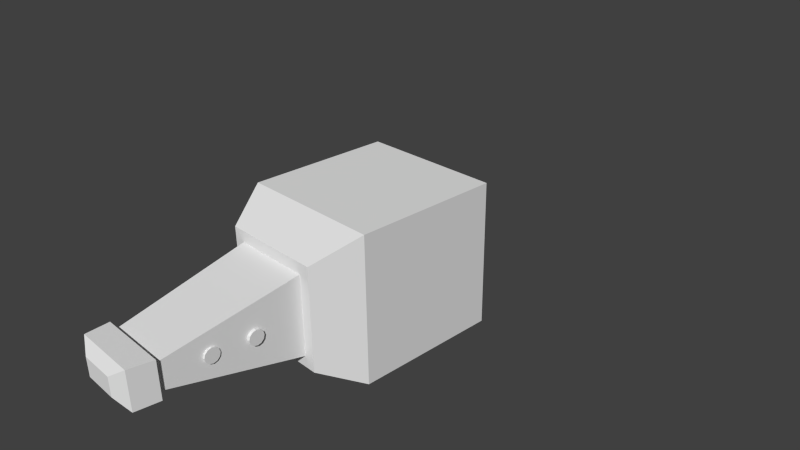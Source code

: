 # Source: test_02.blend  (saved by Blender 2.78.0; exported with 4.5.12 LTS)
import bpy
from mathutils import Matrix  # noqa: F401  (used for matrix-valued properties, if any)

bpy.ops.wm.read_factory_settings(use_empty=True)
scene = bpy.context.scene
scene.name = 'Scene'

# ---- collections
col_collection_1 = bpy.data.collections.new('Collection 1'); scene.collection.children.link(col_collection_1)
col_collection_11 = bpy.data.collections.new('Collection 11'); scene.collection.children.link(col_collection_11)

# ---- world
world_world = bpy.data.worlds.new('World'); scene.world = world_world
world_world.color = (0.05088, 0.05088, 0.05088)
world_world.use_sun_shadow = False
world_world.sun_shadow_jitter_overblur = 0.0
world_world.cycles.sampling_method = 'NONE'
world_world.cycles.sample_map_resolution = 256

# ---- cameras
cam_camera = bpy.data.cameras.new('Camera')
cam_camera.clip_end = 100.0
cam_camera.lens = 35.0
cam_camera.sensor_width = 32.0
cam_camera.sensor_height = 18.0
cam_camera.ortho_scale = 7.314
cam_camera.dof.focus_distance = 0.0

# ---- meshes
me_gear_001 = bpy.data.meshes.new('Gear.001')
me_gear_001.from_pydata([(0.7, 0.404, -2.324e-07), (0.694, 0.404, 0.09137), (0.6761, 0.404, 0.1812), (0.6467, 0.404, 0.2679), (0.9, 0.404, -2.473e-07), (0.8923, 0.404, 0.1175), (0.8693, 0.404, 0.2329), (0.8315, 0.404, 0.3444), (0.9914, 0.404, 0.1305), (0.9659, 0.404, 0.2588), (0.9239, 0.404, 0.3827), (1.085, 0.404, 0.1796), (1.063, 0.404, 0.2847), (1.03, 0.404, 0.3871), (0.7, 0.004024, -2.473e-07), (0.694, 0.004024, 0.09137), (0.6761, 0.004024, 0.1812), (0.6467, 0.004024, 0.2679), (0.9, 0.004024, -2.622e-07), (0.8923, 0.004024, 0.1175), (0.8693, 0.004024, 0.2329), (0.8315, 0.004024, 0.3444), (0.9914, 0.004024, 0.1305), (0.9659, 0.004024, 0.2588), (0.9239, 0.004024, 0.3827), (1.085, 0.004024, 0.1796), (1.063, 0.004024, 0.2847), (1.03, 0.004024, 0.3871), (0.6062, 0.404, 0.35), (0.5553, 0.404, 0.4261), (0.495, 0.404, 0.495), (0.4261, 0.404, 0.5553), (0.7794, 0.404, 0.45), (0.714, 0.404, 0.5479), (0.6364, 0.404, 0.6364), (0.5479, 0.404, 0.714), (0.7934, 0.404, 0.6088), (0.7071, 0.404, 0.7071), (0.6088, 0.404, 0.7934), (0.8501, 0.404, 0.6981), (0.7778, 0.404, 0.7778), (0.6981, 0.404, 0.8501), (0.6062, 0.004024, 0.35), (0.5553, 0.004024, 0.4261), (0.495, 0.004024, 0.495), (0.4261, 0.004024, 0.5553), (0.7794, 0.004024, 0.45), (0.714, 0.004024, 0.5479), (0.6364, 0.004024, 0.6364), (0.5479, 0.004024, 0.714), (0.7934, 0.004024, 0.6088), (0.7071, 0.004024, 0.7071), (0.6088, 0.004024, 0.7934), (0.8501, 0.004024, 0.6981), (0.7778, 0.004024, 0.7778), (0.6981, 0.004024, 0.8501), (0.35, 0.404, 0.6062), (0.2679, 0.404, 0.6467), (0.1812, 0.404, 0.6761), (0.09137, 0.404, 0.694), (0.45, 0.404, 0.7794), (0.3444, 0.404, 0.8315), (0.2329, 0.404, 0.8693), (0.1175, 0.404, 0.8923), (0.3827, 0.404, 0.9239), (0.2588, 0.404, 0.9659), (0.1305, 0.404, 0.9914), (0.3871, 0.404, 1.03), (0.2847, 0.404, 1.063), (0.1796, 0.404, 1.085), (0.35, 0.004024, 0.6062), (0.2679, 0.004024, 0.6467), (0.1812, 0.004024, 0.6761), (0.09137, 0.004024, 0.694), (0.45, 0.004024, 0.7794), (0.3444, 0.004024, 0.8315), (0.2329, 0.004024, 0.8693), (0.1175, 0.004024, 0.8923), (0.3827, 0.004024, 0.9239), (0.2588, 0.004024, 0.9659), (0.1305, 0.004024, 0.9914), (0.3871, 0.004024, 1.03), (0.2847, 0.004024, 1.063), (0.1796, 0.004024, 1.085), (1.119e-07, 0.404, 0.7), (-0.09137, 0.404, 0.694), (-0.1812, 0.404, 0.6761), (-0.2679, 0.404, 0.6467), (1.27e-07, 0.404, 0.9), (-0.1175, 0.404, 0.8923), (-0.2329, 0.404, 0.8693), (-0.3444, 0.404, 0.8315), (-0.1305, 0.404, 0.9914), (-0.2588, 0.404, 0.9659), (-0.3827, 0.404, 0.9239), (-0.1796, 0.404, 1.085), (-0.2847, 0.404, 1.063), (-0.3871, 0.404, 1.03), (2.13e-08, 0.004024, 0.7), (-0.09137, 0.004024, 0.694), (-0.1812, 0.004024, 0.6761), (-0.2679, 0.004024, 0.6467), (3.64e-08, 0.004024, 0.9), (-0.1175, 0.004024, 0.8923), (-0.2329, 0.004024, 0.8693), (-0.3444, 0.004024, 0.8315), (-0.1305, 0.004024, 0.9914), (-0.2588, 0.004024, 0.9659), (-0.3827, 0.004024, 0.9239), (-0.1796, 0.004024, 1.085), (-0.2847, 0.004024, 1.063), (-0.3871, 0.004024, 1.03), (-0.35, 0.404, 0.6062), (-0.4261, 0.404, 0.5553), (-0.495, 0.404, 0.495), (-0.5553, 0.404, 0.4261), (-0.45, 0.404, 0.7794), (-0.5479, 0.404, 0.714), (-0.6364, 0.404, 0.6364), (-0.714, 0.404, 0.5479), (-0.6088, 0.404, 0.7934), (-0.7071, 0.404, 0.7071), (-0.7934, 0.404, 0.6088), (-0.6981, 0.404, 0.8501), (-0.7778, 0.404, 0.7778), (-0.8501, 0.404, 0.6981), (-0.35, 0.004025, 0.6062), (-0.4261, 0.004025, 0.5553), (-0.495, 0.004025, 0.495), (-0.5553, 0.004025, 0.4261), (-0.45, 0.004025, 0.7794), (-0.5479, 0.004025, 0.714), (-0.6364, 0.004025, 0.6364), (-0.714, 0.004025, 0.5479), (-0.6088, 0.004025, 0.7934), (-0.7071, 0.004025, 0.7071), (-0.7934, 0.004025, 0.6088), (-0.6981, 0.004025, 0.8501), (-0.7778, 0.004025, 0.7778), (-0.8501, 0.004025, 0.6981), (-0.6062, 0.404, 0.35), (-0.6467, 0.404, 0.2679), (-0.6761, 0.404, 0.1812), (-0.694, 0.404, 0.09137), (-0.7794, 0.404, 0.45), (-0.8315, 0.404, 0.3444), (-0.8693, 0.404, 0.2329), (-0.8923, 0.404, 0.1175), (-0.9239, 0.404, 0.3827), (-0.9659, 0.404, 0.2588), (-0.9914, 0.404, 0.1305), (-1.03, 0.404, 0.3871), (-1.063, 0.404, 0.2847), (-1.085, 0.404, 0.1796), (-0.6062, 0.004025, 0.35), (-0.6467, 0.004025, 0.2679), (-0.6761, 0.004025, 0.1812), (-0.694, 0.004025, 0.09137), (-0.7794, 0.004025, 0.45), (-0.8315, 0.004025, 0.3444), (-0.8693, 0.004025, 0.2329), (-0.8923, 0.004025, 0.1175), (-0.9239, 0.004025, 0.3827), (-0.9659, 0.004025, 0.2588), (-0.9914, 0.004025, 0.1305), (-1.03, 0.004025, 0.3871), (-1.063, 0.004025, 0.2847), (-1.085, 0.004025, 0.1796), (-0.7, 0.404, -1.281e-07), (-0.694, 0.404, -0.09137), (-0.6761, 0.404, -0.1812), (-0.6467, 0.404, -0.2679), (-0.9, 0.404, -1.132e-07), (-0.8923, 0.404, -0.1175), (-0.8693, 0.404, -0.2329), (-0.8315, 0.404, -0.3444), (-0.9914, 0.404, -0.1305), (-0.9659, 0.404, -0.2588), (-0.9239, 0.404, -0.3827), (-1.085, 0.404, -0.1796), (-1.063, 0.404, -0.2847), (-1.03, 0.404, -0.3871), (-0.7, 0.004025, -1.43e-07), (-0.694, 0.004025, -0.09137), (-0.6761, 0.004025, -0.1812), (-0.6467, 0.004025, -0.2679), (-0.9, 0.004025, -1.281e-07), (-0.8923, 0.004025, -0.1175), (-0.8693, 0.004025, -0.2329), (-0.8315, 0.004025, -0.3444), (-0.9914, 0.004025, -0.1305), (-0.9659, 0.004025, -0.2588), (-0.9239, 0.004025, -0.3827), (-1.085, 0.004025, -0.1796), (-1.063, 0.004025, -0.2847), (-1.03, 0.004025, -0.3871), (-0.6062, 0.404, -0.35), (-0.5553, 0.404, -0.4261), (-0.495, 0.404, -0.495), (-0.4261, 0.404, -0.5553), (-0.7794, 0.404, -0.45), (-0.714, 0.404, -0.5479), (-0.6364, 0.404, -0.6364), (-0.5479, 0.404, -0.714), (-0.7934, 0.404, -0.6088), (-0.7071, 0.404, -0.7071), (-0.6088, 0.404, -0.7934), (-0.8501, 0.404, -0.6981), (-0.7778, 0.404, -0.7778), (-0.6981, 0.404, -0.8501), (-0.6062, 0.004025, -0.35), (-0.5553, 0.004025, -0.4261), (-0.495, 0.004025, -0.495), (-0.4261, 0.004025, -0.5553), (-0.7794, 0.004025, -0.45), (-0.714, 0.004025, -0.5479), (-0.6364, 0.004025, -0.6364), (-0.5479, 0.004025, -0.714), (-0.7934, 0.004025, -0.6088), (-0.7071, 0.004025, -0.7071), (-0.6088, 0.004025, -0.7934), (-0.8501, 0.004025, -0.6981), (-0.7778, 0.004025, -0.7778), (-0.6981, 0.004025, -0.8501), (-0.35, 0.404, -0.6062), (-0.2679, 0.404, -0.6467), (-0.1812, 0.404, -0.6761), (-0.09137, 0.404, -0.694), (-0.45, 0.404, -0.7794), (-0.3444, 0.404, -0.8315), (-0.2329, 0.404, -0.8693), (-0.1175, 0.404, -0.8923), (-0.3827, 0.404, -0.9239), (-0.2588, 0.404, -0.9659), (-0.1305, 0.404, -0.9914), (-0.3871, 0.404, -1.03), (-0.2847, 0.404, -1.063), (-0.1796, 0.404, -1.085), (-0.35, 0.004025, -0.6062), (-0.2679, 0.004025, -0.6467), (-0.1812, 0.004025, -0.6761), (-0.09137, 0.004024, -0.694), (-0.45, 0.004025, -0.7794), (-0.3444, 0.004025, -0.8315), (-0.2329, 0.004025, -0.8693), (-0.1175, 0.004025, -0.8923), (-0.3827, 0.004025, -0.9239), (-0.2588, 0.004025, -0.9659), (-0.1305, 0.004024, -0.9914), (-0.3871, 0.004025, -1.03), (-0.2847, 0.004025, -1.063), (-0.1796, 0.004025, -1.085), (6.198e-09, 0.404, -0.7), (0.09137, 0.404, -0.694), (0.1812, 0.404, -0.6761), (0.2679, 0.404, -0.6467), (-8.901e-09, 0.404, -0.9), (0.1175, 0.404, -0.8923), (0.2329, 0.404, -0.8693), (0.3444, 0.404, -0.8315), (0.1305, 0.404, -0.9914), (0.2588, 0.404, -0.9659), (0.3827, 0.404, -0.9239), (0.1796, 0.404, -1.085), (0.2847, 0.404, -1.063), (0.3871, 0.404, -1.03), (-8.44e-08, 0.004024, -0.7), (0.09137, 0.004024, -0.694), (0.1812, 0.004024, -0.6761), (0.2679, 0.004024, -0.6467), (-9.95e-08, 0.004025, -0.9), (0.1175, 0.004025, -0.8923), (0.2329, 0.004024, -0.8693), (0.3444, 0.004024, -0.8315), (0.1305, 0.004024, -0.9914), (0.2588, 0.004024, -0.9659), (0.3827, 0.004024, -0.9239), (0.1796, 0.004024, -1.085), (0.2847, 0.004024, -1.063), (0.3871, 0.004024, -1.03), (0.35, 0.404, -0.6062), (0.4261, 0.404, -0.5553), (0.495, 0.404, -0.495), (0.5553, 0.404, -0.4261), (0.45, 0.404, -0.7794), (0.5479, 0.404, -0.714), (0.6364, 0.404, -0.6364), (0.714, 0.404, -0.5479), (0.6088, 0.404, -0.7934), (0.7071, 0.404, -0.7071), (0.7934, 0.404, -0.6088), (0.6981, 0.404, -0.8501), (0.7778, 0.404, -0.7778), (0.8501, 0.404, -0.6981), (0.35, 0.004024, -0.6062), (0.4261, 0.004024, -0.5553), (0.495, 0.004024, -0.495), (0.5553, 0.004024, -0.4261), (0.45, 0.004024, -0.7794), (0.5479, 0.004024, -0.714), (0.6364, 0.004024, -0.6364), (0.714, 0.004024, -0.5479), (0.6088, 0.004024, -0.7934), (0.7071, 0.004024, -0.7071), (0.7934, 0.004024, -0.6088), (0.6981, 0.004024, -0.8501), (0.7778, 0.004024, -0.7778), (0.8501, 0.004024, -0.6981), (0.6062, 0.404, -0.35), (0.6467, 0.404, -0.2679), (0.6761, 0.404, -0.1812), (0.694, 0.404, -0.09137), (0.7794, 0.404, -0.45), (0.8315, 0.404, -0.3444), (0.8693, 0.404, -0.2329), (0.8923, 0.404, -0.1175), (0.9239, 0.404, -0.3827), (0.9659, 0.404, -0.2588), (0.9914, 0.404, -0.1305), (1.03, 0.404, -0.3871), (1.063, 0.404, -0.2847), (1.085, 0.404, -0.1796), (0.6062, 0.004024, -0.35), (0.6467, 0.004024, -0.2679), (0.6761, 0.004024, -0.1812), (0.694, 0.004024, -0.09137), (0.7794, 0.004024, -0.45), (0.8315, 0.004024, -0.3444), (0.8693, 0.004024, -0.2329), (0.8923, 0.004024, -0.1175), (0.9239, 0.004024, -0.3827), (0.9659, 0.004024, -0.2588), (0.9914, 0.004024, -0.1305), (1.03, 0.004024, -0.3871), (1.063, 0.004024, -0.2847), (1.085, 0.004024, -0.1796)], [], [(4, 0, 1, 5), (5, 1, 2, 6), (6, 2, 3, 7), (8, 5, 6, 9), (9, 6, 7, 10), (11, 8, 9, 12), (12, 9, 10, 13), (14, 18, 19, 15), (15, 19, 20, 16), (16, 20, 21, 17), (19, 22, 23, 20), (20, 23, 24, 21), (22, 25, 26, 23), (23, 26, 27, 24), (18, 4, 5, 19), (19, 5, 8, 22), (22, 8, 11, 25), (25, 11, 12, 26), (26, 12, 13, 27), (27, 13, 10, 24), (24, 10, 7, 21), (32, 28, 29, 33), (33, 29, 30, 34), (34, 30, 31, 35), (36, 33, 34, 37), (37, 34, 35, 38), (39, 36, 37, 40), (40, 37, 38, 41), (42, 46, 47, 43), (43, 47, 48, 44), (44, 48, 49, 45), (47, 50, 51, 48), (48, 51, 52, 49), (50, 53, 54, 51), (51, 54, 55, 52), (46, 32, 33, 47), (47, 33, 36, 50), (50, 36, 39, 53), (53, 39, 40, 54), (54, 40, 41, 55), (55, 41, 38, 52), (52, 38, 35, 49), (3, 28, 32, 7), (7, 32, 46, 21), (21, 46, 42, 17), (60, 56, 57, 61), (61, 57, 58, 62), (62, 58, 59, 63), (64, 61, 62, 65), (65, 62, 63, 66), (67, 64, 65, 68), (68, 65, 66, 69), (70, 74, 75, 71), (71, 75, 76, 72), (72, 76, 77, 73), (75, 78, 79, 76), (76, 79, 80, 77), (78, 81, 82, 79), (79, 82, 83, 80), (74, 60, 61, 75), (75, 61, 64, 78), (78, 64, 67, 81), (81, 67, 68, 82), (82, 68, 69, 83), (83, 69, 66, 80), (80, 66, 63, 77), (31, 56, 60, 35), (35, 60, 74, 49), (49, 74, 70, 45), (88, 84, 85, 89), (89, 85, 86, 90), (90, 86, 87, 91), (92, 89, 90, 93), (93, 90, 91, 94), (95, 92, 93, 96), (96, 93, 94, 97), (98, 102, 103, 99), (99, 103, 104, 100), (100, 104, 105, 101), (103, 106, 107, 104), (104, 107, 108, 105), (106, 109, 110, 107), (107, 110, 111, 108), (102, 88, 89, 103), (103, 89, 92, 106), (106, 92, 95, 109), (109, 95, 96, 110), (110, 96, 97, 111), (111, 97, 94, 108), (108, 94, 91, 105), (59, 84, 88, 63), (63, 88, 102, 77), (77, 102, 98, 73), (116, 112, 113, 117), (117, 113, 114, 118), (118, 114, 115, 119), (120, 117, 118, 121), (121, 118, 119, 122), (123, 120, 121, 124), (124, 121, 122, 125), (126, 130, 131, 127), (127, 131, 132, 128), (128, 132, 133, 129), (131, 134, 135, 132), (132, 135, 136, 133), (134, 137, 138, 135), (135, 138, 139, 136), (130, 116, 117, 131), (131, 117, 120, 134), (134, 120, 123, 137), (137, 123, 124, 138), (138, 124, 125, 139), (139, 125, 122, 136), (136, 122, 119, 133), (87, 112, 116, 91), (91, 116, 130, 105), (105, 130, 126, 101), (144, 140, 141, 145), (145, 141, 142, 146), (146, 142, 143, 147), (148, 145, 146, 149), (149, 146, 147, 150), (151, 148, 149, 152), (152, 149, 150, 153), (154, 158, 159, 155), (155, 159, 160, 156), (156, 160, 161, 157), (159, 162, 163, 160), (160, 163, 164, 161), (162, 165, 166, 163), (163, 166, 167, 164), (158, 144, 145, 159), (159, 145, 148, 162), (162, 148, 151, 165), (165, 151, 152, 166), (166, 152, 153, 167), (167, 153, 150, 164), (164, 150, 147, 161), (115, 140, 144, 119), (119, 144, 158, 133), (133, 158, 154, 129), (172, 168, 169, 173), (173, 169, 170, 174), (174, 170, 171, 175), (176, 173, 174, 177), (177, 174, 175, 178), (179, 176, 177, 180), (180, 177, 178, 181), (182, 186, 187, 183), (183, 187, 188, 184), (184, 188, 189, 185), (187, 190, 191, 188), (188, 191, 192, 189), (190, 193, 194, 191), (191, 194, 195, 192), (186, 172, 173, 187), (187, 173, 176, 190), (190, 176, 179, 193), (193, 179, 180, 194), (194, 180, 181, 195), (195, 181, 178, 192), (192, 178, 175, 189), (143, 168, 172, 147), (147, 172, 186, 161), (161, 186, 182, 157), (200, 196, 197, 201), (201, 197, 198, 202), (202, 198, 199, 203), (204, 201, 202, 205), (205, 202, 203, 206), (207, 204, 205, 208), (208, 205, 206, 209), (210, 214, 215, 211), (211, 215, 216, 212), (212, 216, 217, 213), (215, 218, 219, 216), (216, 219, 220, 217), (218, 221, 222, 219), (219, 222, 223, 220), (214, 200, 201, 215), (215, 201, 204, 218), (218, 204, 207, 221), (221, 207, 208, 222), (222, 208, 209, 223), (223, 209, 206, 220), (220, 206, 203, 217), (171, 196, 200, 175), (175, 200, 214, 189), (189, 214, 210, 185), (228, 224, 225, 229), (229, 225, 226, 230), (230, 226, 227, 231), (232, 229, 230, 233), (233, 230, 231, 234), (235, 232, 233, 236), (236, 233, 234, 237), (238, 242, 243, 239), (239, 243, 244, 240), (240, 244, 245, 241), (243, 246, 247, 244), (244, 247, 248, 245), (246, 249, 250, 247), (247, 250, 251, 248), (242, 228, 229, 243), (243, 229, 232, 246), (246, 232, 235, 249), (249, 235, 236, 250), (250, 236, 237, 251), (251, 237, 234, 248), (248, 234, 231, 245), (199, 224, 228, 203), (203, 228, 242, 217), (217, 242, 238, 213), (256, 252, 253, 257), (257, 253, 254, 258), (258, 254, 255, 259), (260, 257, 258, 261), (261, 258, 259, 262), (263, 260, 261, 264), (264, 261, 262, 265), (266, 270, 271, 267), (267, 271, 272, 268), (268, 272, 273, 269), (271, 274, 275, 272), (272, 275, 276, 273), (274, 277, 278, 275), (275, 278, 279, 276), (270, 256, 257, 271), (271, 257, 260, 274), (274, 260, 263, 277), (277, 263, 264, 278), (278, 264, 265, 279), (279, 265, 262, 276), (276, 262, 259, 273), (227, 252, 256, 231), (231, 256, 270, 245), (245, 270, 266, 241), (284, 280, 281, 285), (285, 281, 282, 286), (286, 282, 283, 287), (288, 285, 286, 289), (289, 286, 287, 290), (291, 288, 289, 292), (292, 289, 290, 293), (294, 298, 299, 295), (295, 299, 300, 296), (296, 300, 301, 297), (299, 302, 303, 300), (300, 303, 304, 301), (302, 305, 306, 303), (303, 306, 307, 304), (298, 284, 285, 299), (299, 285, 288, 302), (302, 288, 291, 305), (305, 291, 292, 306), (306, 292, 293, 307), (307, 293, 290, 304), (304, 290, 287, 301), (255, 280, 284, 259), (259, 284, 298, 273), (273, 298, 294, 269), (312, 308, 309, 313), (313, 309, 310, 314), (314, 310, 311, 315), (316, 313, 314, 317), (317, 314, 315, 318), (319, 316, 317, 320), (320, 317, 318, 321), (322, 326, 327, 323), (323, 327, 328, 324), (324, 328, 329, 325), (327, 330, 331, 328), (328, 331, 332, 329), (330, 333, 334, 331), (331, 334, 335, 332), (326, 312, 313, 327), (327, 313, 316, 330), (330, 316, 319, 333), (333, 319, 320, 334), (334, 320, 321, 335), (335, 321, 318, 332), (332, 318, 315, 329), (283, 308, 312, 287), (287, 312, 326, 301), (301, 326, 322, 297), (311, 0, 4, 315), (315, 4, 18, 329), (329, 18, 14, 325)])
me_gear_001.use_remesh_preserve_volume = False
me_gear_001.use_remesh_preserve_attributes = False
me_gear_001.use_mirror_vertex_groups = False
me_gear_001.update()
me_gear = bpy.data.meshes.new('Gear')
me_gear.from_pydata([(0.7, 0.404, -2.324e-07), (0.694, 0.404, 0.09137), (0.6761, 0.404, 0.1812), (0.6467, 0.404, 0.2679), (0.9, 0.404, -2.473e-07), (0.8923, 0.404, 0.1175), (0.8693, 0.404, 0.2329), (0.8315, 0.404, 0.3444), (0.9914, 0.404, 0.1305), (0.9659, 0.404, 0.2588), (0.9239, 0.404, 0.3827), (1.085, 0.404, 0.1796), (1.063, 0.404, 0.2847), (1.03, 0.404, 0.3871), (0.7, 0.004024, -2.473e-07), (0.694, 0.004024, 0.09137), (0.6761, 0.004024, 0.1812), (0.6467, 0.004024, 0.2679), (0.9, 0.004024, -2.622e-07), (0.8923, 0.004024, 0.1175), (0.8693, 0.004024, 0.2329), (0.8315, 0.004024, 0.3444), (0.9914, 0.004024, 0.1305), (0.9659, 0.004024, 0.2588), (0.9239, 0.004024, 0.3827), (1.085, 0.004024, 0.1796), (1.063, 0.004024, 0.2847), (1.03, 0.004024, 0.3871), (0.6062, 0.404, 0.35), (0.5553, 0.404, 0.4261), (0.495, 0.404, 0.495), (0.4261, 0.404, 0.5553), (0.7794, 0.404, 0.45), (0.714, 0.404, 0.5479), (0.6364, 0.404, 0.6364), (0.5479, 0.404, 0.714), (0.7934, 0.404, 0.6088), (0.7071, 0.404, 0.7071), (0.6088, 0.404, 0.7934), (0.8501, 0.404, 0.6981), (0.7778, 0.404, 0.7778), (0.6981, 0.404, 0.8501), (0.6062, 0.004024, 0.35), (0.5553, 0.004024, 0.4261), (0.495, 0.004024, 0.495), (0.4261, 0.004024, 0.5553), (0.7794, 0.004024, 0.45), (0.714, 0.004024, 0.5479), (0.6364, 0.004024, 0.6364), (0.5479, 0.004024, 0.714), (0.7934, 0.004024, 0.6088), (0.7071, 0.004024, 0.7071), (0.6088, 0.004024, 0.7934), (0.8501, 0.004024, 0.6981), (0.7778, 0.004024, 0.7778), (0.6981, 0.004024, 0.8501), (0.35, 0.404, 0.6062), (0.2679, 0.404, 0.6467), (0.1812, 0.404, 0.6761), (0.09137, 0.404, 0.694), (0.45, 0.404, 0.7794), (0.3444, 0.404, 0.8315), (0.2329, 0.404, 0.8693), (0.1175, 0.404, 0.8923), (0.3827, 0.404, 0.9239), (0.2588, 0.404, 0.9659), (0.1305, 0.404, 0.9914), (0.3871, 0.404, 1.03), (0.2847, 0.404, 1.063), (0.1796, 0.404, 1.085), (0.35, 0.004024, 0.6062), (0.2679, 0.004024, 0.6467), (0.1812, 0.004024, 0.6761), (0.09137, 0.004024, 0.694), (0.45, 0.004024, 0.7794), (0.3444, 0.004024, 0.8315), (0.2329, 0.004024, 0.8693), (0.1175, 0.004024, 0.8923), (0.3827, 0.004024, 0.9239), (0.2588, 0.004024, 0.9659), (0.1305, 0.004024, 0.9914), (0.3871, 0.004024, 1.03), (0.2847, 0.004024, 1.063), (0.1796, 0.004024, 1.085), (1.119e-07, 0.404, 0.7), (-0.09137, 0.404, 0.694), (-0.1812, 0.404, 0.6761), (-0.2679, 0.404, 0.6467), (1.27e-07, 0.404, 0.9), (-0.1175, 0.404, 0.8923), (-0.2329, 0.404, 0.8693), (-0.3444, 0.404, 0.8315), (-0.1305, 0.404, 0.9914), (-0.2588, 0.404, 0.9659), (-0.3827, 0.404, 0.9239), (-0.1796, 0.404, 1.085), (-0.2847, 0.404, 1.063), (-0.3871, 0.404, 1.03), (2.13e-08, 0.004024, 0.7), (-0.09137, 0.004024, 0.694), (-0.1812, 0.004024, 0.6761), (-0.2679, 0.004024, 0.6467), (3.64e-08, 0.004024, 0.9), (-0.1175, 0.004024, 0.8923), (-0.2329, 0.004024, 0.8693), (-0.3444, 0.004024, 0.8315), (-0.1305, 0.004024, 0.9914), (-0.2588, 0.004024, 0.9659), (-0.3827, 0.004024, 0.9239), (-0.1796, 0.004024, 1.085), (-0.2847, 0.004024, 1.063), (-0.3871, 0.004024, 1.03), (-0.35, 0.404, 0.6062), (-0.4261, 0.404, 0.5553), (-0.495, 0.404, 0.495), (-0.5553, 0.404, 0.4261), (-0.45, 0.404, 0.7794), (-0.5479, 0.404, 0.714), (-0.6364, 0.404, 0.6364), (-0.714, 0.404, 0.5479), (-0.6088, 0.404, 0.7934), (-0.7071, 0.404, 0.7071), (-0.7934, 0.404, 0.6088), (-0.6981, 0.404, 0.8501), (-0.7778, 0.404, 0.7778), (-0.8501, 0.404, 0.6981), (-0.35, 0.004025, 0.6062), (-0.4261, 0.004025, 0.5553), (-0.495, 0.004025, 0.495), (-0.5553, 0.004025, 0.4261), (-0.45, 0.004025, 0.7794), (-0.5479, 0.004025, 0.714), (-0.6364, 0.004025, 0.6364), (-0.714, 0.004025, 0.5479), (-0.6088, 0.004025, 0.7934), (-0.7071, 0.004025, 0.7071), (-0.7934, 0.004025, 0.6088), (-0.6981, 0.004025, 0.8501), (-0.7778, 0.004025, 0.7778), (-0.8501, 0.004025, 0.6981), (-0.6062, 0.404, 0.35), (-0.6467, 0.404, 0.2679), (-0.6761, 0.404, 0.1812), (-0.694, 0.404, 0.09137), (-0.7794, 0.404, 0.45), (-0.8315, 0.404, 0.3444), (-0.8693, 0.404, 0.2329), (-0.8923, 0.404, 0.1175), (-0.9239, 0.404, 0.3827), (-0.9659, 0.404, 0.2588), (-0.9914, 0.404, 0.1305), (-1.03, 0.404, 0.3871), (-1.063, 0.404, 0.2847), (-1.085, 0.404, 0.1796), (-0.6062, 0.004025, 0.35), (-0.6467, 0.004025, 0.2679), (-0.6761, 0.004025, 0.1812), (-0.694, 0.004025, 0.09137), (-0.7794, 0.004025, 0.45), (-0.8315, 0.004025, 0.3444), (-0.8693, 0.004025, 0.2329), (-0.8923, 0.004025, 0.1175), (-0.9239, 0.004025, 0.3827), (-0.9659, 0.004025, 0.2588), (-0.9914, 0.004025, 0.1305), (-1.03, 0.004025, 0.3871), (-1.063, 0.004025, 0.2847), (-1.085, 0.004025, 0.1796), (-0.7, 0.404, -1.281e-07), (-0.694, 0.404, -0.09137), (-0.6761, 0.404, -0.1812), (-0.6467, 0.404, -0.2679), (-0.9, 0.404, -1.132e-07), (-0.8923, 0.404, -0.1175), (-0.8693, 0.404, -0.2329), (-0.8315, 0.404, -0.3444), (-0.9914, 0.404, -0.1305), (-0.9659, 0.404, -0.2588), (-0.9239, 0.404, -0.3827), (-1.085, 0.404, -0.1796), (-1.063, 0.404, -0.2847), (-1.03, 0.404, -0.3871), (-0.7, 0.004025, -1.43e-07), (-0.694, 0.004025, -0.09137), (-0.6761, 0.004025, -0.1812), (-0.6467, 0.004025, -0.2679), (-0.9, 0.004025, -1.281e-07), (-0.8923, 0.004025, -0.1175), (-0.8693, 0.004025, -0.2329), (-0.8315, 0.004025, -0.3444), (-0.9914, 0.004025, -0.1305), (-0.9659, 0.004025, -0.2588), (-0.9239, 0.004025, -0.3827), (-1.085, 0.004025, -0.1796), (-1.063, 0.004025, -0.2847), (-1.03, 0.004025, -0.3871), (-0.6062, 0.404, -0.35), (-0.5553, 0.404, -0.4261), (-0.495, 0.404, -0.495), (-0.4261, 0.404, -0.5553), (-0.7794, 0.404, -0.45), (-0.714, 0.404, -0.5479), (-0.6364, 0.404, -0.6364), (-0.5479, 0.404, -0.714), (-0.7934, 0.404, -0.6088), (-0.7071, 0.404, -0.7071), (-0.6088, 0.404, -0.7934), (-0.8501, 0.404, -0.6981), (-0.7778, 0.404, -0.7778), (-0.6981, 0.404, -0.8501), (-0.6062, 0.004025, -0.35), (-0.5553, 0.004025, -0.4261), (-0.495, 0.004025, -0.495), (-0.4261, 0.004025, -0.5553), (-0.7794, 0.004025, -0.45), (-0.714, 0.004025, -0.5479), (-0.6364, 0.004025, -0.6364), (-0.5479, 0.004025, -0.714), (-0.7934, 0.004025, -0.6088), (-0.7071, 0.004025, -0.7071), (-0.6088, 0.004025, -0.7934), (-0.8501, 0.004025, -0.6981), (-0.7778, 0.004025, -0.7778), (-0.6981, 0.004025, -0.8501), (-0.35, 0.404, -0.6062), (-0.2679, 0.404, -0.6467), (-0.1812, 0.404, -0.6761), (-0.09137, 0.404, -0.694), (-0.45, 0.404, -0.7794), (-0.3444, 0.404, -0.8315), (-0.2329, 0.404, -0.8693), (-0.1175, 0.404, -0.8923), (-0.3827, 0.404, -0.9239), (-0.2588, 0.404, -0.9659), (-0.1305, 0.404, -0.9914), (-0.3871, 0.404, -1.03), (-0.2847, 0.404, -1.063), (-0.1796, 0.404, -1.085), (-0.35, 0.004025, -0.6062), (-0.2679, 0.004025, -0.6467), (-0.1812, 0.004025, -0.6761), (-0.09137, 0.004024, -0.694), (-0.45, 0.004025, -0.7794), (-0.3444, 0.004025, -0.8315), (-0.2329, 0.004025, -0.8693), (-0.1175, 0.004025, -0.8923), (-0.3827, 0.004025, -0.9239), (-0.2588, 0.004025, -0.9659), (-0.1305, 0.004024, -0.9914), (-0.3871, 0.004025, -1.03), (-0.2847, 0.004025, -1.063), (-0.1796, 0.004025, -1.085), (6.198e-09, 0.404, -0.7), (0.09137, 0.404, -0.694), (0.1812, 0.404, -0.6761), (0.2679, 0.404, -0.6467), (-8.901e-09, 0.404, -0.9), (0.1175, 0.404, -0.8923), (0.2329, 0.404, -0.8693), (0.3444, 0.404, -0.8315), (0.1305, 0.404, -0.9914), (0.2588, 0.404, -0.9659), (0.3827, 0.404, -0.9239), (0.1796, 0.404, -1.085), (0.2847, 0.404, -1.063), (0.3871, 0.404, -1.03), (-8.44e-08, 0.004024, -0.7), (0.09137, 0.004024, -0.694), (0.1812, 0.004024, -0.6761), (0.2679, 0.004024, -0.6467), (-9.95e-08, 0.004025, -0.9), (0.1175, 0.004025, -0.8923), (0.2329, 0.004024, -0.8693), (0.3444, 0.004024, -0.8315), (0.1305, 0.004024, -0.9914), (0.2588, 0.004024, -0.9659), (0.3827, 0.004024, -0.9239), (0.1796, 0.004024, -1.085), (0.2847, 0.004024, -1.063), (0.3871, 0.004024, -1.03), (0.35, 0.404, -0.6062), (0.4261, 0.404, -0.5553), (0.495, 0.404, -0.495), (0.5553, 0.404, -0.4261), (0.45, 0.404, -0.7794), (0.5479, 0.404, -0.714), (0.6364, 0.404, -0.6364), (0.714, 0.404, -0.5479), (0.6088, 0.404, -0.7934), (0.7071, 0.404, -0.7071), (0.7934, 0.404, -0.6088), (0.6981, 0.404, -0.8501), (0.7778, 0.404, -0.7778), (0.8501, 0.404, -0.6981), (0.35, 0.004024, -0.6062), (0.4261, 0.004024, -0.5553), (0.495, 0.004024, -0.495), (0.5553, 0.004024, -0.4261), (0.45, 0.004024, -0.7794), (0.5479, 0.004024, -0.714), (0.6364, 0.004024, -0.6364), (0.714, 0.004024, -0.5479), (0.6088, 0.004024, -0.7934), (0.7071, 0.004024, -0.7071), (0.7934, 0.004024, -0.6088), (0.6981, 0.004024, -0.8501), (0.7778, 0.004024, -0.7778), (0.8501, 0.004024, -0.6981), (0.6062, 0.404, -0.35), (0.6467, 0.404, -0.2679), (0.6761, 0.404, -0.1812), (0.694, 0.404, -0.09137), (0.7794, 0.404, -0.45), (0.8315, 0.404, -0.3444), (0.8693, 0.404, -0.2329), (0.8923, 0.404, -0.1175), (0.9239, 0.404, -0.3827), (0.9659, 0.404, -0.2588), (0.9914, 0.404, -0.1305), (1.03, 0.404, -0.3871), (1.063, 0.404, -0.2847), (1.085, 0.404, -0.1796), (0.6062, 0.004024, -0.35), (0.6467, 0.004024, -0.2679), (0.6761, 0.004024, -0.1812), (0.694, 0.004024, -0.09137), (0.7794, 0.004024, -0.45), (0.8315, 0.004024, -0.3444), (0.8693, 0.004024, -0.2329), (0.8923, 0.004024, -0.1175), (0.9239, 0.004024, -0.3827), (0.9659, 0.004024, -0.2588), (0.9914, 0.004024, -0.1305), (1.03, 0.004024, -0.3871), (1.063, 0.004024, -0.2847), (1.085, 0.004024, -0.1796)], [], [(4, 0, 1, 5), (5, 1, 2, 6), (6, 2, 3, 7), (8, 5, 6, 9), (9, 6, 7, 10), (11, 8, 9, 12), (12, 9, 10, 13), (14, 18, 19, 15), (15, 19, 20, 16), (16, 20, 21, 17), (19, 22, 23, 20), (20, 23, 24, 21), (22, 25, 26, 23), (23, 26, 27, 24), (18, 4, 5, 19), (19, 5, 8, 22), (22, 8, 11, 25), (25, 11, 12, 26), (26, 12, 13, 27), (27, 13, 10, 24), (24, 10, 7, 21), (32, 28, 29, 33), (33, 29, 30, 34), (34, 30, 31, 35), (36, 33, 34, 37), (37, 34, 35, 38), (39, 36, 37, 40), (40, 37, 38, 41), (42, 46, 47, 43), (43, 47, 48, 44), (44, 48, 49, 45), (47, 50, 51, 48), (48, 51, 52, 49), (50, 53, 54, 51), (51, 54, 55, 52), (46, 32, 33, 47), (47, 33, 36, 50), (50, 36, 39, 53), (53, 39, 40, 54), (54, 40, 41, 55), (55, 41, 38, 52), (52, 38, 35, 49), (3, 28, 32, 7), (7, 32, 46, 21), (21, 46, 42, 17), (60, 56, 57, 61), (61, 57, 58, 62), (62, 58, 59, 63), (64, 61, 62, 65), (65, 62, 63, 66), (67, 64, 65, 68), (68, 65, 66, 69), (70, 74, 75, 71), (71, 75, 76, 72), (72, 76, 77, 73), (75, 78, 79, 76), (76, 79, 80, 77), (78, 81, 82, 79), (79, 82, 83, 80), (74, 60, 61, 75), (75, 61, 64, 78), (78, 64, 67, 81), (81, 67, 68, 82), (82, 68, 69, 83), (83, 69, 66, 80), (80, 66, 63, 77), (31, 56, 60, 35), (35, 60, 74, 49), (49, 74, 70, 45), (88, 84, 85, 89), (89, 85, 86, 90), (90, 86, 87, 91), (92, 89, 90, 93), (93, 90, 91, 94), (95, 92, 93, 96), (96, 93, 94, 97), (98, 102, 103, 99), (99, 103, 104, 100), (100, 104, 105, 101), (103, 106, 107, 104), (104, 107, 108, 105), (106, 109, 110, 107), (107, 110, 111, 108), (102, 88, 89, 103), (103, 89, 92, 106), (106, 92, 95, 109), (109, 95, 96, 110), (110, 96, 97, 111), (111, 97, 94, 108), (108, 94, 91, 105), (59, 84, 88, 63), (63, 88, 102, 77), (77, 102, 98, 73), (116, 112, 113, 117), (117, 113, 114, 118), (118, 114, 115, 119), (120, 117, 118, 121), (121, 118, 119, 122), (123, 120, 121, 124), (124, 121, 122, 125), (126, 130, 131, 127), (127, 131, 132, 128), (128, 132, 133, 129), (131, 134, 135, 132), (132, 135, 136, 133), (134, 137, 138, 135), (135, 138, 139, 136), (130, 116, 117, 131), (131, 117, 120, 134), (134, 120, 123, 137), (137, 123, 124, 138), (138, 124, 125, 139), (139, 125, 122, 136), (136, 122, 119, 133), (87, 112, 116, 91), (91, 116, 130, 105), (105, 130, 126, 101), (144, 140, 141, 145), (145, 141, 142, 146), (146, 142, 143, 147), (148, 145, 146, 149), (149, 146, 147, 150), (151, 148, 149, 152), (152, 149, 150, 153), (154, 158, 159, 155), (155, 159, 160, 156), (156, 160, 161, 157), (159, 162, 163, 160), (160, 163, 164, 161), (162, 165, 166, 163), (163, 166, 167, 164), (158, 144, 145, 159), (159, 145, 148, 162), (162, 148, 151, 165), (165, 151, 152, 166), (166, 152, 153, 167), (167, 153, 150, 164), (164, 150, 147, 161), (115, 140, 144, 119), (119, 144, 158, 133), (133, 158, 154, 129), (172, 168, 169, 173), (173, 169, 170, 174), (174, 170, 171, 175), (176, 173, 174, 177), (177, 174, 175, 178), (179, 176, 177, 180), (180, 177, 178, 181), (182, 186, 187, 183), (183, 187, 188, 184), (184, 188, 189, 185), (187, 190, 191, 188), (188, 191, 192, 189), (190, 193, 194, 191), (191, 194, 195, 192), (186, 172, 173, 187), (187, 173, 176, 190), (190, 176, 179, 193), (193, 179, 180, 194), (194, 180, 181, 195), (195, 181, 178, 192), (192, 178, 175, 189), (143, 168, 172, 147), (147, 172, 186, 161), (161, 186, 182, 157), (200, 196, 197, 201), (201, 197, 198, 202), (202, 198, 199, 203), (204, 201, 202, 205), (205, 202, 203, 206), (207, 204, 205, 208), (208, 205, 206, 209), (210, 214, 215, 211), (211, 215, 216, 212), (212, 216, 217, 213), (215, 218, 219, 216), (216, 219, 220, 217), (218, 221, 222, 219), (219, 222, 223, 220), (214, 200, 201, 215), (215, 201, 204, 218), (218, 204, 207, 221), (221, 207, 208, 222), (222, 208, 209, 223), (223, 209, 206, 220), (220, 206, 203, 217), (171, 196, 200, 175), (175, 200, 214, 189), (189, 214, 210, 185), (228, 224, 225, 229), (229, 225, 226, 230), (230, 226, 227, 231), (232, 229, 230, 233), (233, 230, 231, 234), (235, 232, 233, 236), (236, 233, 234, 237), (238, 242, 243, 239), (239, 243, 244, 240), (240, 244, 245, 241), (243, 246, 247, 244), (244, 247, 248, 245), (246, 249, 250, 247), (247, 250, 251, 248), (242, 228, 229, 243), (243, 229, 232, 246), (246, 232, 235, 249), (249, 235, 236, 250), (250, 236, 237, 251), (251, 237, 234, 248), (248, 234, 231, 245), (199, 224, 228, 203), (203, 228, 242, 217), (217, 242, 238, 213), (256, 252, 253, 257), (257, 253, 254, 258), (258, 254, 255, 259), (260, 257, 258, 261), (261, 258, 259, 262), (263, 260, 261, 264), (264, 261, 262, 265), (266, 270, 271, 267), (267, 271, 272, 268), (268, 272, 273, 269), (271, 274, 275, 272), (272, 275, 276, 273), (274, 277, 278, 275), (275, 278, 279, 276), (270, 256, 257, 271), (271, 257, 260, 274), (274, 260, 263, 277), (277, 263, 264, 278), (278, 264, 265, 279), (279, 265, 262, 276), (276, 262, 259, 273), (227, 252, 256, 231), (231, 256, 270, 245), (245, 270, 266, 241), (284, 280, 281, 285), (285, 281, 282, 286), (286, 282, 283, 287), (288, 285, 286, 289), (289, 286, 287, 290), (291, 288, 289, 292), (292, 289, 290, 293), (294, 298, 299, 295), (295, 299, 300, 296), (296, 300, 301, 297), (299, 302, 303, 300), (300, 303, 304, 301), (302, 305, 306, 303), (303, 306, 307, 304), (298, 284, 285, 299), (299, 285, 288, 302), (302, 288, 291, 305), (305, 291, 292, 306), (306, 292, 293, 307), (307, 293, 290, 304), (304, 290, 287, 301), (255, 280, 284, 259), (259, 284, 298, 273), (273, 298, 294, 269), (312, 308, 309, 313), (313, 309, 310, 314), (314, 310, 311, 315), (316, 313, 314, 317), (317, 314, 315, 318), (319, 316, 317, 320), (320, 317, 318, 321), (322, 326, 327, 323), (323, 327, 328, 324), (324, 328, 329, 325), (327, 330, 331, 328), (328, 331, 332, 329), (330, 333, 334, 331), (331, 334, 335, 332), (326, 312, 313, 327), (327, 313, 316, 330), (330, 316, 319, 333), (333, 319, 320, 334), (334, 320, 321, 335), (335, 321, 318, 332), (332, 318, 315, 329), (283, 308, 312, 287), (287, 312, 326, 301), (301, 326, 322, 297), (311, 0, 4, 315), (315, 4, 18, 329), (329, 18, 14, 325)])
me_gear.use_remesh_preserve_volume = False
me_gear.use_remesh_preserve_attributes = False
me_gear.use_mirror_vertex_groups = False
me_gear.update()
me_cube_014 = bpy.data.meshes.new('Cube.014')
me_cube_014.from_pydata([(-0.3735, -0.6165, 0.2531), (0.3735, -0.6165, 0.2531), (0.1827, 0.5961, 0.1277), (-0.1827, 0.5961, 0.1277), (-0.3735, -0.6165, -0.2531), (0.3735, -0.6165, -0.2531), (0.1827, 0.5961, -0.1277), (-0.1827, 0.5961, -0.1277), (-0.3325, -0.6165, 0.2034), (0.3325, -0.6165, 0.2034), (-0.3325, -0.6165, -0.2034), (0.3325, -0.6165, -0.2034), (-0.3209, 0.2653, 0.1856), (0.3209, 0.2653, 0.1856), (-0.3209, 0.2653, -0.1856), (0.3209, 0.2653, -0.1856), (0.3377, 0.298, -0.2614), (0.3377, 0.298, 0.2614), (-0.3377, 0.298, -0.2614), (-0.3377, 0.298, 0.2614)], [], [(1, 0, 8, 9), (16, 6, 2, 17), (6, 7, 3, 2), (18, 4, 0, 19), (19, 17, 2, 3), (18, 16, 5, 4), (9, 8, 12, 13), (5, 1, 9, 11), (4, 5, 11, 10), (0, 4, 10, 8), (14, 15, 13, 12), (11, 9, 13, 15), (10, 11, 15, 14), (8, 10, 14, 12), (7, 6, 16, 18), (0, 1, 17, 19), (7, 18, 19, 3), (5, 16, 17, 1)])
me_cube_014.use_remesh_preserve_volume = False
me_cube_014.use_remesh_preserve_attributes = False
me_cube_014.use_mirror_vertex_groups = False
me_cube_014.update()
me_circle_001 = bpy.data.meshes.new('Circle.001')
me_circle_001.from_pydata([(-7.55e-09, -7.451e-09, -0.1), (-0.05, -7.451e-09, -0.0866), (-0.0866, -7.451e-09, -0.05), (-0.1, -7.55e-09, 1.192e-08), (-0.0866, -3.725e-09, 0.05), (-0.05, 0.0, 0.0866), (-7.55e-09, 7.451e-09, 0.1), (0.05, 7.451e-09, 0.0866), (0.0866, 7.451e-09, 0.05), (0.1, 7.55e-09, 3.894e-08), (0.0866, 3.725e-09, -0.05), (0.05, 0.0, -0.0866), (-7.55e-09, 1.1, -0.1), (-0.05, 1.1, -0.0866), (-0.0866, 1.1, -0.05), (-0.1, 1.1, 0.0), (-0.0866, 1.1, 0.05), (-0.05, 1.1, 0.0866), (-7.55e-09, 1.1, 0.1), (0.05, 1.1, 0.0866), (0.0866, 1.1, 0.05), (0.1, 1.1, 0.0), (0.0866, 1.1, -0.05), (0.05, 1.1, -0.0866)], [], [(11, 0, 12, 23), (10, 11, 23, 22), (9, 10, 22, 21), (8, 9, 21, 20), (7, 8, 20, 19), (6, 7, 19, 18), (5, 6, 18, 17), (4, 5, 17, 16), (3, 4, 16, 15), (2, 3, 15, 14), (1, 2, 14, 13), (0, 1, 13, 12), (13, 14, 15, 16, 17, 18, 19, 20, 21, 22, 23, 12), (1, 0, 11, 10, 9, 8, 7, 6, 5, 4, 3, 2)])
me_circle_001.use_remesh_preserve_volume = False
me_circle_001.use_remesh_preserve_attributes = False
me_circle_001.use_mirror_vertex_groups = False
me_circle_001.update()
me_circle = bpy.data.meshes.new('Circle')
me_circle.from_pydata([(-7.55e-09, -7.451e-09, -0.1), (-0.05, -7.451e-09, -0.0866), (-0.0866, -7.451e-09, -0.05), (-0.1, -7.55e-09, 1.192e-08), (-0.0866, -3.725e-09, 0.05), (-0.05, 0.0, 0.0866), (-7.55e-09, 7.451e-09, 0.1), (0.05, 7.451e-09, 0.0866), (0.0866, 7.451e-09, 0.05), (0.1, 7.55e-09, 3.894e-08), (0.0866, 3.725e-09, -0.05), (0.05, 0.0, -0.0866), (-7.55e-09, 1.1, -0.1), (-0.05, 1.1, -0.0866), (-0.0866, 1.1, -0.05), (-0.1, 1.1, 0.0), (-0.0866, 1.1, 0.05), (-0.05, 1.1, 0.0866), (-7.55e-09, 1.1, 0.1), (0.05, 1.1, 0.0866), (0.0866, 1.1, 0.05), (0.1, 1.1, 0.0), (0.0866, 1.1, -0.05), (0.05, 1.1, -0.0866)], [], [(11, 0, 12, 23), (10, 11, 23, 22), (9, 10, 22, 21), (8, 9, 21, 20), (7, 8, 20, 19), (6, 7, 19, 18), (5, 6, 18, 17), (4, 5, 17, 16), (3, 4, 16, 15), (2, 3, 15, 14), (1, 2, 14, 13), (0, 1, 13, 12), (13, 14, 15, 16, 17, 18, 19, 20, 21, 22, 23, 12), (1, 0, 11, 10, 9, 8, 7, 6, 5, 4, 3, 2)])
me_circle.use_remesh_preserve_volume = False
me_circle.use_remesh_preserve_attributes = False
me_circle.use_mirror_vertex_groups = False
me_circle.update()
me_cube = bpy.data.meshes.new('Cube')
me_cube.from_pydata([(-0.5443, -2.836e-07, 0.5443), (0.5443, 2.24e-07, 0.5443), (0.4156, 2.0, 0.1277), (-0.4156, 2.0, 0.1277), (-0.5443, -2.24e-07, -0.5443), (0.5443, 2.836e-07, -0.5443), (0.4156, 2.0, -0.1277), (-0.4156, 2.0, -0.1277), (-0.4374, -1.917e-07, 0.4374), (0.4374, 1.917e-07, 0.4374), (-0.4374, -1.917e-07, -0.4374), (0.4374, 1.917e-07, -0.4374), (-0.2464, 0.2653, 0.2464), (0.2464, 0.2653, 0.2464), (-0.2464, 0.2653, -0.2464), (0.2464, 0.2653, -0.2464)], [], [(1, 0, 8, 9), (5, 6, 2, 1), (6, 7, 3, 2), (7, 4, 0, 3), (0, 1, 2, 3), (7, 6, 5, 4), (9, 8, 12, 13), (5, 1, 9, 11), (4, 5, 11, 10), (0, 4, 10, 8), (14, 15, 13, 12), (11, 9, 13, 15), (10, 11, 15, 14), (8, 10, 14, 12)])
me_cube.use_remesh_preserve_volume = False
me_cube.use_remesh_preserve_attributes = False
me_cube.use_mirror_vertex_groups = False
me_cube.update()
me_cube_007 = bpy.data.meshes.new('Cube.007')
me_cube_007.from_pydata([(-1.0, -1.0, -1.0), (-1.0, 1.0, -1.0), (1.0, 1.0, -1.0), (1.0, -1.0, -1.0), (-1.0, -1.0, 1.0), (-1.0, 1.0, 1.0), (1.0, 1.0, 1.0), (1.0, -1.0, 1.0), (-0.6996, 1.569, -0.6996), (0.6996, 1.569, -0.6996), (-0.6996, 1.569, 0.6996), (0.6996, 1.569, 0.6996)], [], [(4, 5, 1, 0), (2, 1, 8, 9), (6, 7, 3, 2), (7, 4, 0, 3), (0, 1, 2, 3), (7, 6, 5, 4), (10, 11, 9, 8), (6, 2, 9, 11), (5, 6, 11, 10), (1, 5, 10, 8)])
me_cube_007.use_remesh_preserve_volume = False
me_cube_007.use_remesh_preserve_attributes = False
me_cube_007.use_mirror_vertex_groups = False
me_cube_007.update()

# ---- objects
ob_6_2_m_mesh_001 = bpy.data.objects.new('6_2_m_mesh.001', me_gear_001)
ob_4_2_m_mesh = bpy.data.objects.new('4_2_m_mesh', me_gear)
ob_5_2_m_mesh_001 = bpy.data.objects.new('5_2_m_mesh.001', me_cube_014)
ob_3_2_m_mesh = bpy.data.objects.new('3_2_m_mesh', me_circle_001)
ob_2_2_m_mesh = bpy.data.objects.new('2_2_m_mesh', me_circle)
ob_1_2_m_mesh = bpy.data.objects.new('1_2_m_mesh', me_cube)
ob_camera = bpy.data.objects.new('Camera', cam_camera)
ob_0_2_m_root = bpy.data.objects.new('0_2_m_root', me_cube_007)

# ---- transforms, parenting, visibility, modifiers, constraints
ob_6_2_m_mesh_001.location = (-0.5346, -2.727, -4.39e-09)
ob_6_2_m_mesh_001.rotation_euler = (4.712, 1.571, 0.0)
ob_6_2_m_mesh_001.scale = (0.07537, 0.07537, 0.07537)
ob_6_2_m_mesh_001.lineart.crease_threshold = 0.0
_vg = ob_6_2_m_mesh_001.vertex_groups.new(name='Tips')
_vg = ob_6_2_m_mesh_001.vertex_groups.new(name='Valleys')
ob_4_2_m_mesh.location = (-0.4947, -2.727, -3.794e-09)
ob_4_2_m_mesh.rotation_euler = (4.712, 1.571, 0.0)
ob_4_2_m_mesh.scale = (0.09985, 0.09985, 0.09985)
ob_4_2_m_mesh.lineart.crease_threshold = 0.0
_vg = ob_4_2_m_mesh.vertex_groups.new(name='Tips')
_vg = ob_4_2_m_mesh.vertex_groups.new(name='Valleys')
ob_5_2_m_mesh_001.location = (5.225e-07, -3.568, 1.192e-07)
ob_5_2_m_mesh_001.rotation_euler = (-6.514e-16, 1.49e-08, -3.142)
ob_5_2_m_mesh_001.scale = (1.316, 0.3442, 1.0)
ob_5_2_m_mesh_001.lineart.crease_threshold = 0.0
ob_3_2_m_mesh.location = (0.4934, -2.727, 1.11e-08)
ob_3_2_m_mesh.rotation_euler = (4.712, 1.571, 0.0)
ob_3_2_m_mesh.scale = (1.0, 0.8982, 1.0)
ob_3_2_m_mesh.lineart.crease_threshold = 0.0
ob_2_2_m_mesh.location = (0.543, -2.193, 8.092e-09)
ob_2_2_m_mesh.rotation_euler = (4.712, 1.571, 0.0)
ob_2_2_m_mesh.lineart.crease_threshold = 0.0
ob_1_2_m_mesh.location = (-1.371e-07, -1.568, -1.021e-15)
ob_1_2_m_mesh.rotation_euler = (-6.514e-16, 1.49e-08, -3.142)
ob_1_2_m_mesh.lineart.crease_threshold = 0.0
ob_camera.location = (7.481, -6.508, 5.344)
ob_camera.rotation_euler = (1.109, 0.01082, 0.8149)
ob_camera.lock_rotations_4d = False
ob_camera.empty_display_type = 'ARROWS'
ob_camera.color = (0.0, 0.0, 0.0, 0.0)
ob_camera.display_type = 'WIRE'
ob_camera.lineart.crease_threshold = 0.0
ob_0_2_m_root.location = (0.0, 0.0, 0.0)
ob_0_2_m_root.rotation_euler = (-6.514e-16, 1.49e-08, -3.142)
ob_0_2_m_root.lineart.crease_threshold = 0.0

# ---- collection membership
col_collection_1.objects.link(ob_6_2_m_mesh_001)
col_collection_1.objects.link(ob_4_2_m_mesh)
col_collection_1.objects.link(ob_5_2_m_mesh_001)
col_collection_1.objects.link(ob_3_2_m_mesh)
col_collection_1.objects.link(ob_2_2_m_mesh)
col_collection_1.objects.link(ob_1_2_m_mesh)
col_collection_1.objects.link(ob_camera)
col_collection_11.objects.link(ob_0_2_m_root)

# ---- scene / render settings (as saved in the file)
scene.camera = ob_camera
scene.frame_start = 1; scene.frame_end = 250; scene.frame_set(3)
scene.render.engine = 'CYCLES'
scene.render.resolution_percentage = 50
scene.render.dither_intensity = 0.0
scene.cycles.use_denoising = False
scene.cycles.samples = 200
scene.cycles.sampling_pattern = 'TABULATED_SOBOL'
scene.cycles.light_sampling_threshold = 0.0
scene.cycles.use_adaptive_sampling = False
scene.cycles.use_light_tree = False
scene.cycles.blur_glossy = 0.0
scene.cycles.max_bounces = 4
scene.cycles.diffuse_bounces = 3
scene.cycles.glossy_bounces = 3
scene.cycles.transmission_bounces = 4
scene.cycles.pixel_filter_type = 'GAUSSIAN'
scene.cycles.sample_clamp_indirect = 0.0
scene.view_settings.view_transform = 'Standard'
bpy.context.view_layer.update()

# ---- added for rendering (the .blend has no usable light): sun
light_auto_sun = bpy.data.lights.new('AutoSun', 'SUN')
light_auto_sun.energy = 3.0
light_auto_sun.angle = 0.0523599
ob_auto_sun = bpy.data.objects.new('AutoSun', light_auto_sun)
scene.collection.objects.link(ob_auto_sun)
ob_auto_sun.rotation_euler = (0.872665, 0.174533, 0.523599)
bpy.context.view_layer.update()

